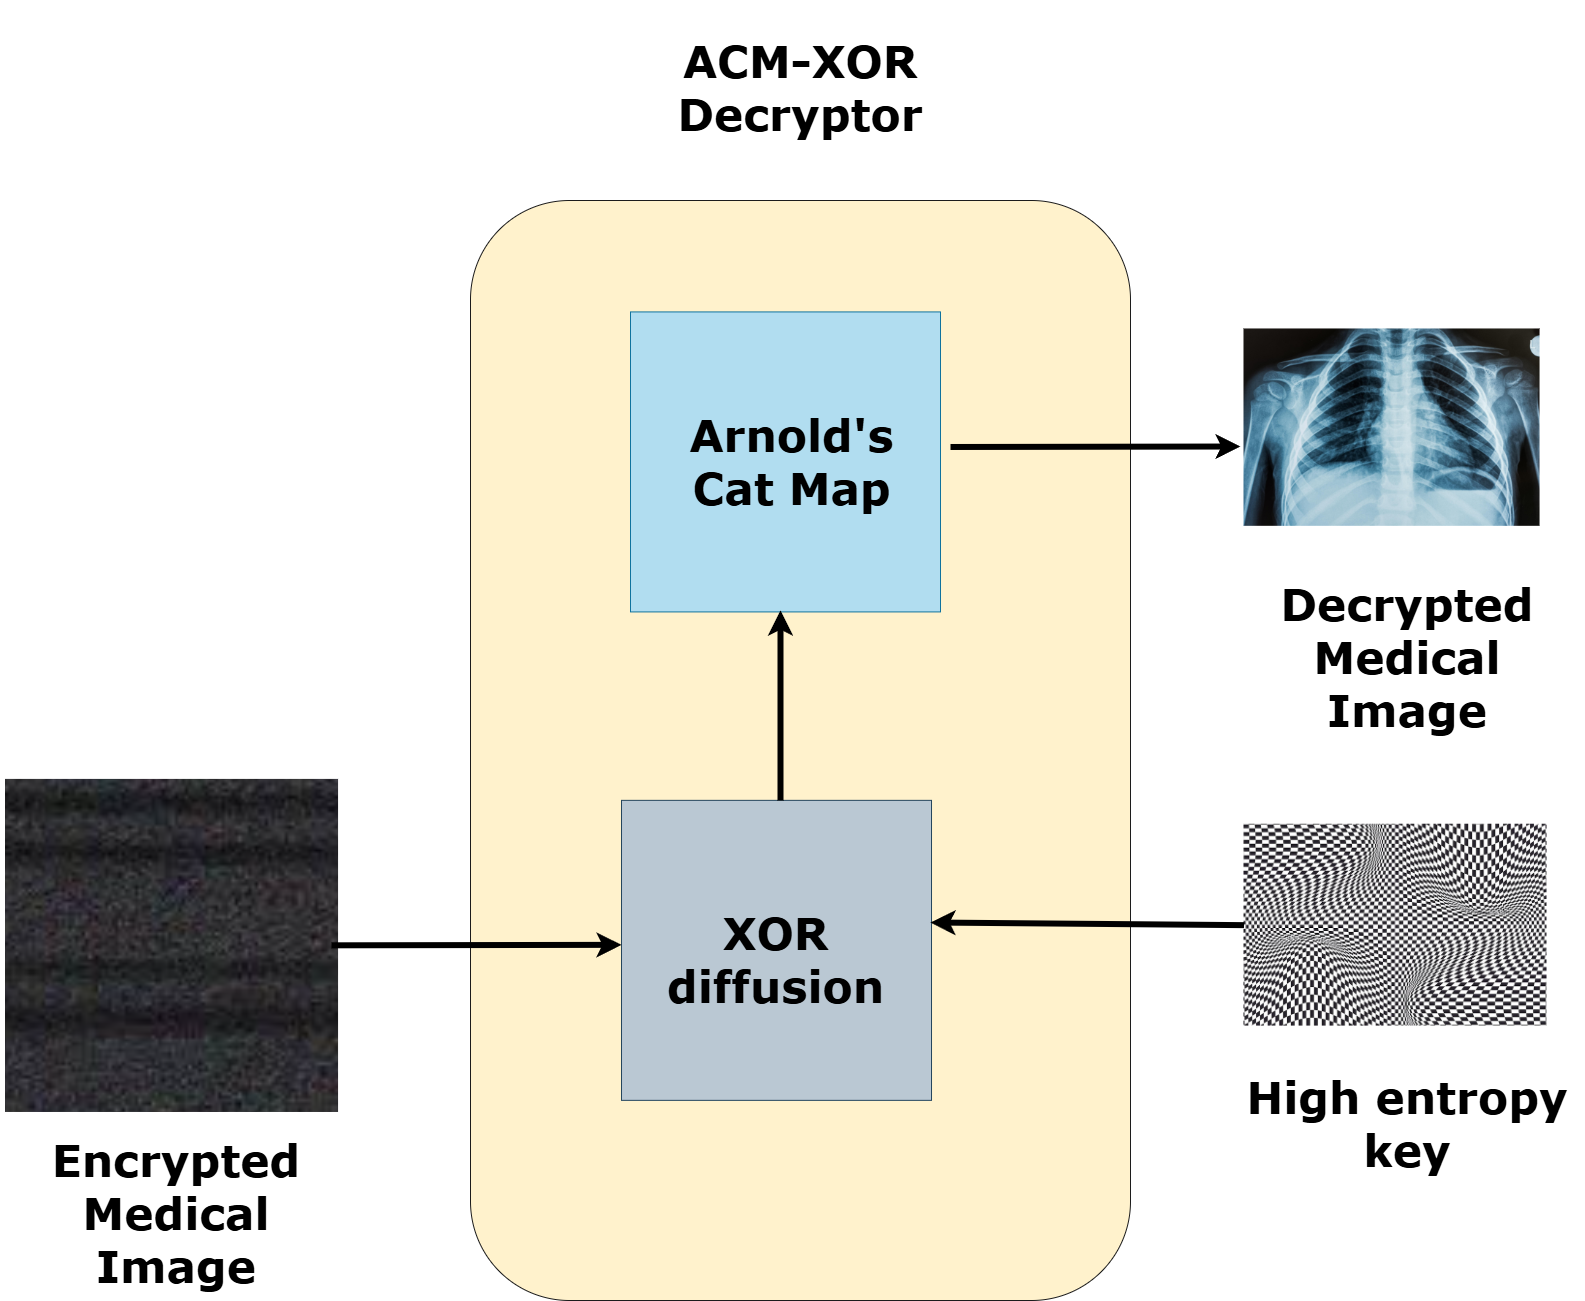

The diagram above was exported from draw.io. Its source (the exported page's mxGraphModel, read from the mxfile embedded in the PNG):
<mxGraphModel dx="653" dy="2418" grid="1" gridSize="10" guides="1" tooltips="1" connect="1" arrows="1" fold="1" page="1" pageScale="1" pageWidth="850" pageHeight="1100" math="0" shadow="0">
  <root>
    <mxCell id="0" />
    <mxCell id="1" parent="0" />
    <mxCell id="lChxJY5_GLEbupDE_AZf-1" value="" style="shape=image;verticalLabelPosition=bottom;labelBackgroundColor=default;verticalAlign=top;aspect=fixed;imageAspect=0;image=data:image/jpeg,(base64 omitted: 10276 chars);clipPath=inset(20.24% 33.33% 20.24% 33.33%);" vertex="1" parent="1">
      <mxGeometry x="2975" y="408.91" width="333.06" height="333.06" as="geometry" />
    </mxCell>
    <mxCell id="lChxJY5_GLEbupDE_AZf-2" value="" style="rounded=1;whiteSpace=wrap;html=1;fillColor=#fff2cc;strokeColor=#1C1C1C;" vertex="1" parent="1">
      <mxGeometry x="3440" y="-170" width="660" height="1100" as="geometry" />
    </mxCell>
    <mxCell id="lChxJY5_GLEbupDE_AZf-3" value="" style="shape=image;verticalLabelPosition=bottom;labelBackgroundColor=default;verticalAlign=top;aspect=fixed;imageAspect=0;image=https://medlineplus.gov/images/Xray_share.jpg;fontStyle=0" vertex="1" parent="1">
      <mxGeometry x="4213.48646805313" y="-41.5418681318681" width="296.0566771277654" height="197.36023404866623" as="geometry" />
    </mxCell>
    <mxCell id="lChxJY5_GLEbupDE_AZf-4" value="" style="shape=image;verticalLabelPosition=bottom;labelBackgroundColor=default;verticalAlign=top;aspect=fixed;imageAspect=0;image=https://img.freepik.com/free-vector/flat-style-distorted-checkered-background_23-2148964237.jpg;" vertex="1" parent="1">
      <mxGeometry x="4213.492861184166" y="453.719010989011" width="303.03334453112916" height="201.8662251640993" as="geometry" />
    </mxCell>
    <mxCell id="lChxJY5_GLEbupDE_AZf-5" value="" style="group;fillColor=#b1ddf0;strokeColor=#10739e;container=0;" connectable="0" vertex="1" parent="1">
      <mxGeometry x="3600" y="-58.58000000000001" width="310" height="300" as="geometry" />
    </mxCell>
    <mxCell id="lChxJY5_GLEbupDE_AZf-6" value="" style="group;fillColor=#bac8d3;strokeColor=#23445d;container=0;" connectable="0" vertex="1" parent="1">
      <mxGeometry x="3591.01" y="429.8499999999999" width="310" height="300" as="geometry" />
    </mxCell>
    <mxCell id="lChxJY5_GLEbupDE_AZf-7" value="&lt;span style=&quot;font-size: 44px;&quot;&gt;Arnold's Cat Map&lt;/span&gt;" style="text;html=1;align=center;verticalAlign=middle;whiteSpace=wrap;rounded=0;fontStyle=1;fontFamily=Verdana;fontSize=38;" vertex="1" parent="1">
      <mxGeometry x="3621.5695954508237" y="16.761086159306927" width="279.4444901649691" height="149.3237592052386" as="geometry" />
    </mxCell>
    <mxCell id="lChxJY5_GLEbupDE_AZf-8" value="&lt;span style=&quot;font-size: 44px;&quot;&gt;XOR diffusion&lt;/span&gt;" style="text;html=1;align=center;verticalAlign=middle;whiteSpace=wrap;rounded=0;fontStyle=1;fontFamily=Verdana;fontSize=38;" vertex="1" parent="1">
      <mxGeometry x="3606.2895954508235" y="514.2710861593068" width="279.4444901649691" height="149.3237592052386" as="geometry" />
    </mxCell>
    <mxCell id="lChxJY5_GLEbupDE_AZf-9" value="&lt;span style=&quot;font-size: 44px;&quot;&gt;High entropy key&lt;/span&gt;" style="text;html=1;align=center;verticalAlign=middle;whiteSpace=wrap;rounded=0;fontStyle=1;fontFamily=Verdana;fontSize=38;" vertex="1" parent="1">
      <mxGeometry x="4200" y="665.7099999999999" width="354.08" height="174.29" as="geometry" />
    </mxCell>
    <mxCell id="lChxJY5_GLEbupDE_AZf-10" value="" style="endArrow=classic;html=1;rounded=0;fontStyle=1;strokeWidth=6;" edge="1" parent="1">
      <mxGeometry width="50" height="50" relative="1" as="geometry">
        <mxPoint x="3750" y="430" as="sourcePoint" />
        <mxPoint x="3750" y="240" as="targetPoint" />
      </mxGeometry>
    </mxCell>
    <mxCell id="lChxJY5_GLEbupDE_AZf-11" value="" style="endArrow=classic;html=1;rounded=0;fontStyle=1;strokeWidth=6;" edge="1" parent="1">
      <mxGeometry width="50" height="50" relative="1" as="geometry">
        <mxPoint x="3920" y="76.49" as="sourcePoint" />
        <mxPoint x="4210" y="76" as="targetPoint" />
      </mxGeometry>
    </mxCell>
    <mxCell id="lChxJY5_GLEbupDE_AZf-12" value="" style="endArrow=classic;html=1;rounded=0;fontStyle=1;strokeWidth=6;exitX=0;exitY=0.5;exitDx=0;exitDy=0;" edge="1" parent="1" source="lChxJY5_GLEbupDE_AZf-4">
      <mxGeometry width="50" height="50" relative="1" as="geometry">
        <mxPoint x="3940" y="373.49" as="sourcePoint" />
        <mxPoint x="3900" y="552" as="targetPoint" />
      </mxGeometry>
    </mxCell>
    <mxCell id="lChxJY5_GLEbupDE_AZf-13" value="&lt;span style=&quot;font-size: 44px;&quot;&gt;Encrypted Medical Image&lt;/span&gt;" style="text;html=1;align=center;verticalAlign=middle;whiteSpace=wrap;rounded=0;fontStyle=1;fontFamily=Verdana;fontSize=38;" vertex="1" parent="1">
      <mxGeometry x="2969.49" y="755.7099999999999" width="354.08" height="174.29" as="geometry" />
    </mxCell>
    <mxCell id="lChxJY5_GLEbupDE_AZf-14" value="&lt;span style=&quot;font-size: 44px;&quot;&gt;Decrypted Medical Image&lt;/span&gt;" style="text;html=1;align=center;verticalAlign=middle;whiteSpace=wrap;rounded=0;fontStyle=1;fontFamily=Verdana;fontSize=38;" vertex="1" parent="1">
      <mxGeometry x="4200" y="199.9999999999999" width="354.08" height="174.29" as="geometry" />
    </mxCell>
    <mxCell id="lChxJY5_GLEbupDE_AZf-15" value="&lt;span style=&quot;font-size: 44px;&quot;&gt;ACM-XOR&lt;/span&gt;&lt;div&gt;&lt;span style=&quot;font-size: 44px;&quot;&gt;Decryptor&lt;/span&gt;&lt;/div&gt;" style="text;html=1;align=center;verticalAlign=middle;whiteSpace=wrap;rounded=0;fontStyle=1;fontFamily=Verdana;fontSize=38;" vertex="1" parent="1">
      <mxGeometry x="3565" y="-370" width="410" height="174.29" as="geometry" />
    </mxCell>
    <mxCell id="lChxJY5_GLEbupDE_AZf-16" value="" style="endArrow=classic;html=1;rounded=0;fontStyle=1;strokeWidth=6;" edge="1" parent="1">
      <mxGeometry width="50" height="50" relative="1" as="geometry">
        <mxPoint x="3301.01" y="574.8199999999999" as="sourcePoint" />
        <mxPoint x="3591.01" y="574.3299999999999" as="targetPoint" />
      </mxGeometry>
    </mxCell>
  </root>
</mxGraphModel>